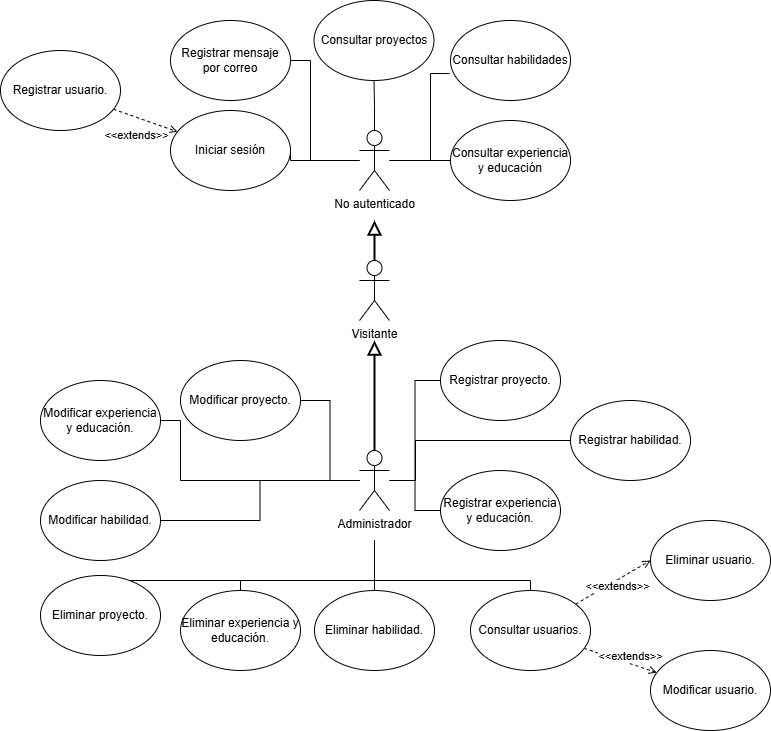

The diagram above was exported from draw.io. Its source (the exported page's mxGraphModel, read from the mxfile embedded in the PNG):
<mxGraphModel dx="1426" dy="783" grid="1" gridSize="10" guides="1" tooltips="1" connect="1" arrows="1" fold="1" page="1" pageScale="1" pageWidth="827" pageHeight="1169" math="0" shadow="0">
  <root>
    <mxCell id="0" />
    <mxCell id="1" parent="0" />
    <mxCell id="oMXzvevMvstZdU8vUpr7-19" style="edgeStyle=orthogonalEdgeStyle;rounded=0;orthogonalLoop=1;jettySize=auto;html=1;endArrow=none;startFill=0;" parent="1" source="oMXzvevMvstZdU8vUpr7-1" target="oMXzvevMvstZdU8vUpr7-15" edge="1">
      <mxGeometry relative="1" as="geometry" />
    </mxCell>
    <mxCell id="oMXzvevMvstZdU8vUpr7-22" style="edgeStyle=orthogonalEdgeStyle;rounded=0;orthogonalLoop=1;jettySize=auto;html=1;endArrow=none;startFill=0;" parent="1" source="oMXzvevMvstZdU8vUpr7-1" target="oMXzvevMvstZdU8vUpr7-13" edge="1">
      <mxGeometry relative="1" as="geometry" />
    </mxCell>
    <mxCell id="oMXzvevMvstZdU8vUpr7-23" style="edgeStyle=orthogonalEdgeStyle;rounded=0;orthogonalLoop=1;jettySize=auto;html=1;entryX=1;entryY=0.5;entryDx=0;entryDy=0;endArrow=none;startFill=0;" parent="1" source="oMXzvevMvstZdU8vUpr7-1" target="oMXzvevMvstZdU8vUpr7-16" edge="1">
      <mxGeometry relative="1" as="geometry">
        <Array as="points">
          <mxPoint x="350" y="170" />
          <mxPoint x="350" y="70" />
        </Array>
      </mxGeometry>
    </mxCell>
    <mxCell id="oMXzvevMvstZdU8vUpr7-25" style="edgeStyle=orthogonalEdgeStyle;rounded=0;orthogonalLoop=1;jettySize=auto;html=1;entryX=1;entryY=0.5;entryDx=0;entryDy=0;endArrow=none;startFill=0;" parent="1" source="oMXzvevMvstZdU8vUpr7-1" target="oMXzvevMvstZdU8vUpr7-17" edge="1">
      <mxGeometry relative="1" as="geometry">
        <Array as="points">
          <mxPoint x="330" y="170" />
        </Array>
      </mxGeometry>
    </mxCell>
    <mxCell id="oMXzvevMvstZdU8vUpr7-1" value="No autenticado" style="shape=umlActor;verticalLabelPosition=bottom;verticalAlign=top;html=1;outlineConnect=0;" parent="1" vertex="1">
      <mxGeometry x="399" y="140" width="30" height="60" as="geometry" />
    </mxCell>
    <mxCell id="oMXzvevMvstZdU8vUpr7-11" style="edgeStyle=orthogonalEdgeStyle;rounded=0;orthogonalLoop=1;jettySize=auto;html=1;endArrow=block;endFill=0;strokeWidth=2;endSize=10;" parent="1" source="oMXzvevMvstZdU8vUpr7-2" edge="1">
      <mxGeometry relative="1" as="geometry">
        <mxPoint x="414" y="230" as="targetPoint" />
      </mxGeometry>
    </mxCell>
    <mxCell id="oMXzvevMvstZdU8vUpr7-2" value="Visitante" style="shape=umlActor;verticalLabelPosition=bottom;verticalAlign=top;html=1;outlineConnect=0;" parent="1" vertex="1">
      <mxGeometry x="399" y="270" width="30" height="60" as="geometry" />
    </mxCell>
    <mxCell id="oMXzvevMvstZdU8vUpr7-12" style="edgeStyle=orthogonalEdgeStyle;rounded=0;orthogonalLoop=1;jettySize=auto;html=1;endArrow=block;endFill=0;endSize=10;strokeWidth=2;" parent="1" source="oMXzvevMvstZdU8vUpr7-3" edge="1">
      <mxGeometry relative="1" as="geometry">
        <mxPoint x="414" y="350" as="targetPoint" />
      </mxGeometry>
    </mxCell>
    <mxCell id="oMXzvevMvstZdU8vUpr7-29" style="edgeStyle=orthogonalEdgeStyle;rounded=0;orthogonalLoop=1;jettySize=auto;html=1;endArrow=none;startFill=0;" parent="1" source="oMXzvevMvstZdU8vUpr7-3" target="oMXzvevMvstZdU8vUpr7-27" edge="1">
      <mxGeometry relative="1" as="geometry" />
    </mxCell>
    <mxCell id="oMXzvevMvstZdU8vUpr7-30" style="edgeStyle=orthogonalEdgeStyle;rounded=0;orthogonalLoop=1;jettySize=auto;html=1;entryX=0;entryY=0.5;entryDx=0;entryDy=0;endArrow=none;startFill=0;" parent="1" source="oMXzvevMvstZdU8vUpr7-3" target="oMXzvevMvstZdU8vUpr7-26" edge="1">
      <mxGeometry relative="1" as="geometry" />
    </mxCell>
    <mxCell id="oMXzvevMvstZdU8vUpr7-31" style="edgeStyle=orthogonalEdgeStyle;rounded=0;orthogonalLoop=1;jettySize=auto;html=1;entryX=0;entryY=0.5;entryDx=0;entryDy=0;endArrow=none;startFill=0;" parent="1" target="oMXzvevMvstZdU8vUpr7-28" edge="1">
      <mxGeometry relative="1" as="geometry">
        <mxPoint x="434" y="490" as="sourcePoint" />
        <mxPoint x="580" y="470" as="targetPoint" />
        <Array as="points">
          <mxPoint x="455" y="490" />
          <mxPoint x="455" y="450" />
        </Array>
      </mxGeometry>
    </mxCell>
    <mxCell id="oMXzvevMvstZdU8vUpr7-36" style="edgeStyle=orthogonalEdgeStyle;rounded=0;orthogonalLoop=1;jettySize=auto;html=1;entryX=1;entryY=0.5;entryDx=0;entryDy=0;endArrow=none;startFill=0;" parent="1" source="oMXzvevMvstZdU8vUpr7-3" target="oMXzvevMvstZdU8vUpr7-32" edge="1">
      <mxGeometry relative="1" as="geometry" />
    </mxCell>
    <mxCell id="oMXzvevMvstZdU8vUpr7-37" style="edgeStyle=orthogonalEdgeStyle;rounded=0;orthogonalLoop=1;jettySize=auto;html=1;endArrow=none;startFill=0;" parent="1" source="oMXzvevMvstZdU8vUpr7-3" target="oMXzvevMvstZdU8vUpr7-33" edge="1">
      <mxGeometry relative="1" as="geometry" />
    </mxCell>
    <mxCell id="oMXzvevMvstZdU8vUpr7-38" style="edgeStyle=orthogonalEdgeStyle;rounded=0;orthogonalLoop=1;jettySize=auto;html=1;endArrow=none;startFill=0;" parent="1" source="oMXzvevMvstZdU8vUpr7-3" target="oMXzvevMvstZdU8vUpr7-34" edge="1">
      <mxGeometry relative="1" as="geometry">
        <Array as="points">
          <mxPoint x="220" y="490" />
          <mxPoint x="220" y="430" />
        </Array>
      </mxGeometry>
    </mxCell>
    <mxCell id="oMXzvevMvstZdU8vUpr7-45" style="edgeStyle=orthogonalEdgeStyle;rounded=0;orthogonalLoop=1;jettySize=auto;html=1;endArrow=none;startFill=0;" parent="1" target="oMXzvevMvstZdU8vUpr7-40" edge="1">
      <mxGeometry relative="1" as="geometry">
        <mxPoint x="414" y="550" as="sourcePoint" />
        <Array as="points">
          <mxPoint x="414" y="590" />
          <mxPoint x="200" y="590" />
        </Array>
      </mxGeometry>
    </mxCell>
    <mxCell id="oMXzvevMvstZdU8vUpr7-46" style="edgeStyle=orthogonalEdgeStyle;rounded=0;orthogonalLoop=1;jettySize=auto;html=1;endArrow=none;startFill=0;" parent="1" target="oMXzvevMvstZdU8vUpr7-41" edge="1">
      <mxGeometry relative="1" as="geometry">
        <mxPoint x="414" y="550" as="sourcePoint" />
        <Array as="points">
          <mxPoint x="414" y="590" />
          <mxPoint x="280" y="590" />
        </Array>
      </mxGeometry>
    </mxCell>
    <mxCell id="oMXzvevMvstZdU8vUpr7-47" style="edgeStyle=orthogonalEdgeStyle;rounded=0;orthogonalLoop=1;jettySize=auto;html=1;endArrow=none;startFill=0;" parent="1" target="oMXzvevMvstZdU8vUpr7-43" edge="1">
      <mxGeometry relative="1" as="geometry">
        <mxPoint x="414" y="550" as="sourcePoint" />
        <Array as="points">
          <mxPoint x="414" y="590" />
          <mxPoint x="570" y="590" />
        </Array>
      </mxGeometry>
    </mxCell>
    <mxCell id="oMXzvevMvstZdU8vUpr7-48" style="edgeStyle=orthogonalEdgeStyle;rounded=0;orthogonalLoop=1;jettySize=auto;html=1;endArrow=none;startFill=0;" parent="1" target="oMXzvevMvstZdU8vUpr7-44" edge="1">
      <mxGeometry relative="1" as="geometry">
        <mxPoint x="414" y="550" as="sourcePoint" />
        <Array as="points">
          <mxPoint x="414" y="620" />
          <mxPoint x="414" y="620" />
        </Array>
      </mxGeometry>
    </mxCell>
    <mxCell id="oMXzvevMvstZdU8vUpr7-3" value="Administrador" style="shape=umlActor;verticalLabelPosition=bottom;verticalAlign=top;html=1;outlineConnect=0;" parent="1" vertex="1">
      <mxGeometry x="399" y="460" width="30" height="60" as="geometry" />
    </mxCell>
    <mxCell id="oMXzvevMvstZdU8vUpr7-13" value="Consultar proyectos" style="ellipse;whiteSpace=wrap;html=1;" parent="1" vertex="1">
      <mxGeometry x="353.5" y="10" width="120" height="80" as="geometry" />
    </mxCell>
    <mxCell id="oMXzvevMvstZdU8vUpr7-14" value="Consultar habilidades" style="ellipse;whiteSpace=wrap;html=1;" parent="1" vertex="1">
      <mxGeometry x="490" y="30" width="120" height="80" as="geometry" />
    </mxCell>
    <mxCell id="oMXzvevMvstZdU8vUpr7-15" value="Consultar experiencia y educación" style="ellipse;whiteSpace=wrap;html=1;" parent="1" vertex="1">
      <mxGeometry x="490" y="130" width="120" height="80" as="geometry" />
    </mxCell>
    <mxCell id="oMXzvevMvstZdU8vUpr7-16" value="Registrar mensaje por correo" style="ellipse;whiteSpace=wrap;html=1;" parent="1" vertex="1">
      <mxGeometry x="210" y="30" width="120" height="80" as="geometry" />
    </mxCell>
    <mxCell id="oMXzvevMvstZdU8vUpr7-17" value="Iniciar sesión" style="ellipse;whiteSpace=wrap;html=1;" parent="1" vertex="1">
      <mxGeometry x="210" y="120" width="120" height="80" as="geometry" />
    </mxCell>
    <mxCell id="gicOuZGlv7UU21bUX5uu-1" style="rounded=0;orthogonalLoop=1;jettySize=auto;html=1;endArrow=open;endFill=0;dashed=1;" parent="1" source="oMXzvevMvstZdU8vUpr7-18" target="oMXzvevMvstZdU8vUpr7-17" edge="1">
      <mxGeometry relative="1" as="geometry" />
    </mxCell>
    <mxCell id="gicOuZGlv7UU21bUX5uu-2" value="&amp;lt;&amp;lt;extends&amp;gt;&amp;gt;" style="edgeLabel;html=1;align=center;verticalAlign=middle;resizable=0;points=[];" parent="gicOuZGlv7UU21bUX5uu-1" vertex="1" connectable="0">
      <mxGeometry x="-0.2571" y="1" relative="1" as="geometry">
        <mxPoint x="-1" y="18" as="offset" />
      </mxGeometry>
    </mxCell>
    <mxCell id="oMXzvevMvstZdU8vUpr7-18" value="Registrar usuario." style="ellipse;whiteSpace=wrap;html=1;" parent="1" vertex="1">
      <mxGeometry x="40" y="60" width="120" height="80" as="geometry" />
    </mxCell>
    <mxCell id="oMXzvevMvstZdU8vUpr7-21" style="edgeStyle=orthogonalEdgeStyle;rounded=0;orthogonalLoop=1;jettySize=auto;html=1;entryX=-0.008;entryY=0.663;entryDx=0;entryDy=0;entryPerimeter=0;endArrow=none;startFill=0;" parent="1" source="oMXzvevMvstZdU8vUpr7-1" target="oMXzvevMvstZdU8vUpr7-14" edge="1">
      <mxGeometry relative="1" as="geometry">
        <Array as="points">
          <mxPoint x="470" y="170" />
          <mxPoint x="470" y="83" />
        </Array>
      </mxGeometry>
    </mxCell>
    <mxCell id="oMXzvevMvstZdU8vUpr7-26" value="Registrar proyecto." style="ellipse;whiteSpace=wrap;html=1;" parent="1" vertex="1">
      <mxGeometry x="480" y="350" width="120" height="80" as="geometry" />
    </mxCell>
    <mxCell id="oMXzvevMvstZdU8vUpr7-27" value="Registrar experiencia y educación." style="ellipse;whiteSpace=wrap;html=1;" parent="1" vertex="1">
      <mxGeometry x="480" y="480" width="120" height="80" as="geometry" />
    </mxCell>
    <mxCell id="oMXzvevMvstZdU8vUpr7-28" value="Registrar habilidad." style="ellipse;whiteSpace=wrap;html=1;" parent="1" vertex="1">
      <mxGeometry x="610" y="410" width="120" height="80" as="geometry" />
    </mxCell>
    <mxCell id="oMXzvevMvstZdU8vUpr7-32" value="Modificar proyecto." style="ellipse;whiteSpace=wrap;html=1;" parent="1" vertex="1">
      <mxGeometry x="220" y="370" width="120" height="80" as="geometry" />
    </mxCell>
    <mxCell id="oMXzvevMvstZdU8vUpr7-33" value="Modificar habilidad." style="ellipse;whiteSpace=wrap;html=1;" parent="1" vertex="1">
      <mxGeometry x="80" y="490" width="120" height="80" as="geometry" />
    </mxCell>
    <mxCell id="oMXzvevMvstZdU8vUpr7-34" value="Modificar experiencia y educación." style="ellipse;whiteSpace=wrap;html=1;" parent="1" vertex="1">
      <mxGeometry x="80" y="390" width="120" height="80" as="geometry" />
    </mxCell>
    <mxCell id="oMXzvevMvstZdU8vUpr7-35" value="Modificar usuario." style="ellipse;whiteSpace=wrap;html=1;" parent="1" vertex="1">
      <mxGeometry x="690" y="660" width="120" height="80" as="geometry" />
    </mxCell>
    <mxCell id="oMXzvevMvstZdU8vUpr7-40" value="Eliminar proyecto." style="ellipse;whiteSpace=wrap;html=1;" parent="1" vertex="1">
      <mxGeometry x="80" y="585" width="120" height="80" as="geometry" />
    </mxCell>
    <mxCell id="oMXzvevMvstZdU8vUpr7-41" value="Eliminar experiencia y educación." style="ellipse;whiteSpace=wrap;html=1;" parent="1" vertex="1">
      <mxGeometry x="220" y="600" width="120" height="80" as="geometry" />
    </mxCell>
    <mxCell id="iKdC2AKpi-2_r8BWrFoQ-2" style="rounded=0;orthogonalLoop=1;jettySize=auto;html=1;dashed=1;endArrow=open;endFill=0;entryX=0;entryY=0.5;entryDx=0;entryDy=0;" edge="1" parent="1" source="oMXzvevMvstZdU8vUpr7-43" target="iKdC2AKpi-2_r8BWrFoQ-1">
      <mxGeometry relative="1" as="geometry" />
    </mxCell>
    <mxCell id="iKdC2AKpi-2_r8BWrFoQ-4" value="&amp;lt;&amp;lt;extends&amp;gt;&amp;gt;" style="edgeLabel;html=1;align=center;verticalAlign=middle;resizable=0;points=[];" vertex="1" connectable="0" parent="iKdC2AKpi-2_r8BWrFoQ-2">
      <mxGeometry x="0.0314" y="-4" relative="1" as="geometry">
        <mxPoint y="1" as="offset" />
      </mxGeometry>
    </mxCell>
    <mxCell id="iKdC2AKpi-2_r8BWrFoQ-3" style="rounded=0;orthogonalLoop=1;jettySize=auto;html=1;dashed=1;endArrow=open;endFill=0;" edge="1" parent="1" source="oMXzvevMvstZdU8vUpr7-43" target="oMXzvevMvstZdU8vUpr7-35">
      <mxGeometry relative="1" as="geometry" />
    </mxCell>
    <mxCell id="iKdC2AKpi-2_r8BWrFoQ-5" value="&amp;lt;&amp;lt;extends&amp;gt;&amp;gt;" style="edgeLabel;html=1;align=center;verticalAlign=middle;resizable=0;points=[];" vertex="1" connectable="0" parent="iKdC2AKpi-2_r8BWrFoQ-3">
      <mxGeometry x="-0.1651" y="3" relative="1" as="geometry">
        <mxPoint x="15" as="offset" />
      </mxGeometry>
    </mxCell>
    <mxCell id="oMXzvevMvstZdU8vUpr7-43" value="Consultar usuarios." style="ellipse;whiteSpace=wrap;html=1;" parent="1" vertex="1">
      <mxGeometry x="510" y="600" width="120" height="80" as="geometry" />
    </mxCell>
    <mxCell id="oMXzvevMvstZdU8vUpr7-44" value="Eliminar habilidad." style="ellipse;whiteSpace=wrap;html=1;" parent="1" vertex="1">
      <mxGeometry x="354" y="600" width="120" height="80" as="geometry" />
    </mxCell>
    <mxCell id="iKdC2AKpi-2_r8BWrFoQ-1" value="Eliminar usuario." style="ellipse;whiteSpace=wrap;html=1;" vertex="1" parent="1">
      <mxGeometry x="690" y="530" width="120" height="80" as="geometry" />
    </mxCell>
  </root>
</mxGraphModel>